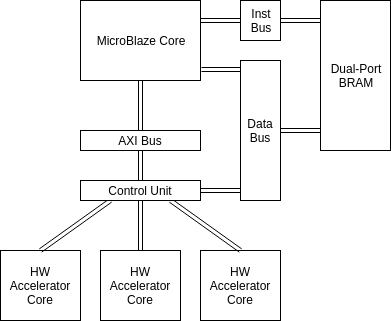

The diagram above was exported from draw.io. Its source (the exported page's mxGraphModel, read from the mxfile embedded in the PNG):
<mxGraphModel dx="872" dy="446" grid="1" gridSize="10" guides="1" tooltips="1" connect="1" arrows="1" fold="1" page="1" pageScale="1" pageWidth="827" pageHeight="1169" math="0" shadow="0">
  <root>
    <mxCell id="0" />
    <mxCell id="1" parent="0" />
    <mxCell id="zSblBoSDh-oGvpkl3g3X-1" value="MicroBlaze Core" style="rounded=0;whiteSpace=wrap;html=1;" parent="1" vertex="1">
      <mxGeometry x="200" y="80" width="120" height="80" as="geometry" />
    </mxCell>
    <mxCell id="zSblBoSDh-oGvpkl3g3X-2" value="Dual-Port&lt;br&gt;BRAM" style="rounded=0;whiteSpace=wrap;html=1;" parent="1" vertex="1">
      <mxGeometry x="440" y="80" width="70" height="150" as="geometry" />
    </mxCell>
    <mxCell id="zSblBoSDh-oGvpkl3g3X-12" value="AXI Bus" style="rounded=0;whiteSpace=wrap;html=1;" parent="1" vertex="1">
      <mxGeometry x="200" y="210" width="120" height="20" as="geometry" />
    </mxCell>
    <mxCell id="zSblBoSDh-oGvpkl3g3X-13" value="HW Accelerator Core" style="rounded=0;whiteSpace=wrap;html=1;" parent="1" vertex="1">
      <mxGeometry x="120" y="330" width="80" height="70" as="geometry" />
    </mxCell>
    <mxCell id="zSblBoSDh-oGvpkl3g3X-14" value="HW Accelerator Core" style="rounded=0;whiteSpace=wrap;html=1;" parent="1" vertex="1">
      <mxGeometry x="220" y="330" width="80" height="70" as="geometry" />
    </mxCell>
    <mxCell id="zSblBoSDh-oGvpkl3g3X-15" value="HW Accelerator Core" style="rounded=0;whiteSpace=wrap;html=1;" parent="1" vertex="1">
      <mxGeometry x="320" y="330" width="80" height="70" as="geometry" />
    </mxCell>
    <mxCell id="zSblBoSDh-oGvpkl3g3X-17" value="" style="shape=link;html=1;jettySize=auto;orthogonalLoop=1;entryX=0.5;entryY=1;entryDx=0;entryDy=0;exitX=0.5;exitY=0;exitDx=0;exitDy=0;" parent="1" source="zSblBoSDh-oGvpkl3g3X-12" target="zSblBoSDh-oGvpkl3g3X-1" edge="1">
      <mxGeometry width="50" height="50" relative="1" as="geometry">
        <mxPoint x="120" y="460" as="sourcePoint" />
        <mxPoint x="170" y="410" as="targetPoint" />
      </mxGeometry>
    </mxCell>
    <mxCell id="zSblBoSDh-oGvpkl3g3X-18" value="" style="shape=link;html=1;jettySize=auto;orthogonalLoop=1;exitX=0.5;exitY=0;exitDx=0;exitDy=0;entryX=0.25;entryY=1;entryDx=0;entryDy=0;" parent="1" source="zSblBoSDh-oGvpkl3g3X-13" target="LbXJfow5mu1ISUb6fulp-1" edge="1">
      <mxGeometry width="50" height="50" relative="1" as="geometry">
        <mxPoint x="120" y="460" as="sourcePoint" />
        <mxPoint x="150" y="390" as="targetPoint" />
      </mxGeometry>
    </mxCell>
    <mxCell id="zSblBoSDh-oGvpkl3g3X-19" value="" style="shape=link;html=1;jettySize=auto;orthogonalLoop=1;exitX=0.5;exitY=0;exitDx=0;exitDy=0;entryX=0.5;entryY=1;entryDx=0;entryDy=0;" parent="1" source="zSblBoSDh-oGvpkl3g3X-14" target="LbXJfow5mu1ISUb6fulp-1" edge="1">
      <mxGeometry width="50" height="50" relative="1" as="geometry">
        <mxPoint x="120" y="460" as="sourcePoint" />
        <mxPoint x="260" y="320" as="targetPoint" />
      </mxGeometry>
    </mxCell>
    <mxCell id="zSblBoSDh-oGvpkl3g3X-20" value="" style="shape=link;html=1;jettySize=auto;orthogonalLoop=1;exitX=0.5;exitY=0;exitDx=0;exitDy=0;entryX=0.75;entryY=1;entryDx=0;entryDy=0;" parent="1" source="zSblBoSDh-oGvpkl3g3X-15" target="LbXJfow5mu1ISUb6fulp-1" edge="1">
      <mxGeometry width="50" height="50" relative="1" as="geometry">
        <mxPoint x="120" y="460" as="sourcePoint" />
        <mxPoint x="320" y="290" as="targetPoint" />
      </mxGeometry>
    </mxCell>
    <mxCell id="LbXJfow5mu1ISUb6fulp-1" value="Control Unit" style="rounded=0;whiteSpace=wrap;html=1;" parent="1" vertex="1">
      <mxGeometry x="200" y="260" width="120" height="20" as="geometry" />
    </mxCell>
    <mxCell id="LbXJfow5mu1ISUb6fulp-8" value="" style="shape=link;html=1;entryX=0.5;entryY=1;entryDx=0;entryDy=0;exitX=0.5;exitY=0;exitDx=0;exitDy=0;" parent="1" source="LbXJfow5mu1ISUb6fulp-1" target="zSblBoSDh-oGvpkl3g3X-12" edge="1">
      <mxGeometry width="50" height="50" relative="1" as="geometry">
        <mxPoint x="100" y="330" as="sourcePoint" />
        <mxPoint x="150" y="280" as="targetPoint" />
      </mxGeometry>
    </mxCell>
    <mxCell id="iMBV7LoIy1nDpn-A-MRF-1" value="Data Bus" style="rounded=0;whiteSpace=wrap;html=1;" parent="1" vertex="1">
      <mxGeometry x="360" y="140" width="40" height="140" as="geometry" />
    </mxCell>
    <mxCell id="iMBV7LoIy1nDpn-A-MRF-2" value="Inst&lt;br&gt;Bus" style="rounded=0;whiteSpace=wrap;html=1;" parent="1" vertex="1">
      <mxGeometry x="360" y="80" width="40" height="40" as="geometry" />
    </mxCell>
    <mxCell id="iMBV7LoIy1nDpn-A-MRF-3" value="" style="shape=link;html=1;exitX=1;exitY=0.25;exitDx=0;exitDy=0;entryX=0;entryY=0.5;entryDx=0;entryDy=0;" parent="1" source="zSblBoSDh-oGvpkl3g3X-1" target="iMBV7LoIy1nDpn-A-MRF-2" edge="1">
      <mxGeometry width="50" height="50" relative="1" as="geometry">
        <mxPoint x="450" y="420" as="sourcePoint" />
        <mxPoint x="500" y="370" as="targetPoint" />
      </mxGeometry>
    </mxCell>
    <mxCell id="iMBV7LoIy1nDpn-A-MRF-4" value="" style="shape=link;html=1;entryX=1;entryY=0.5;entryDx=0;entryDy=0;exitX=-0.001;exitY=0.925;exitDx=0;exitDy=0;exitPerimeter=0;" parent="1" source="iMBV7LoIy1nDpn-A-MRF-1" target="LbXJfow5mu1ISUb6fulp-1" edge="1">
      <mxGeometry width="50" height="50" relative="1" as="geometry">
        <mxPoint x="430" y="380" as="sourcePoint" />
        <mxPoint x="480" y="330" as="targetPoint" />
      </mxGeometry>
    </mxCell>
    <mxCell id="iMBV7LoIy1nDpn-A-MRF-5" value="" style="shape=link;html=1;entryX=1.009;entryY=0.865;entryDx=0;entryDy=0;entryPerimeter=0;" parent="1" target="zSblBoSDh-oGvpkl3g3X-1" edge="1">
      <mxGeometry width="50" height="50" relative="1" as="geometry">
        <mxPoint x="360" y="149" as="sourcePoint" />
        <mxPoint x="530" y="380" as="targetPoint" />
      </mxGeometry>
    </mxCell>
    <mxCell id="iMBV7LoIy1nDpn-A-MRF-10" value="" style="shape=link;html=1;entryX=1;entryY=0.5;entryDx=0;entryDy=0;" parent="1" target="iMBV7LoIy1nDpn-A-MRF-2" edge="1">
      <mxGeometry width="50" height="50" relative="1" as="geometry">
        <mxPoint x="440" y="100" as="sourcePoint" />
        <mxPoint x="500" y="80" as="targetPoint" />
      </mxGeometry>
    </mxCell>
    <mxCell id="iMBV7LoIy1nDpn-A-MRF-11" value="" style="shape=link;html=1;exitX=1;exitY=0.5;exitDx=0;exitDy=0;" parent="1" source="iMBV7LoIy1nDpn-A-MRF-1" edge="1">
      <mxGeometry width="50" height="50" relative="1" as="geometry">
        <mxPoint x="400" y="250" as="sourcePoint" />
        <mxPoint x="440" y="210" as="targetPoint" />
      </mxGeometry>
    </mxCell>
  </root>
</mxGraphModel>